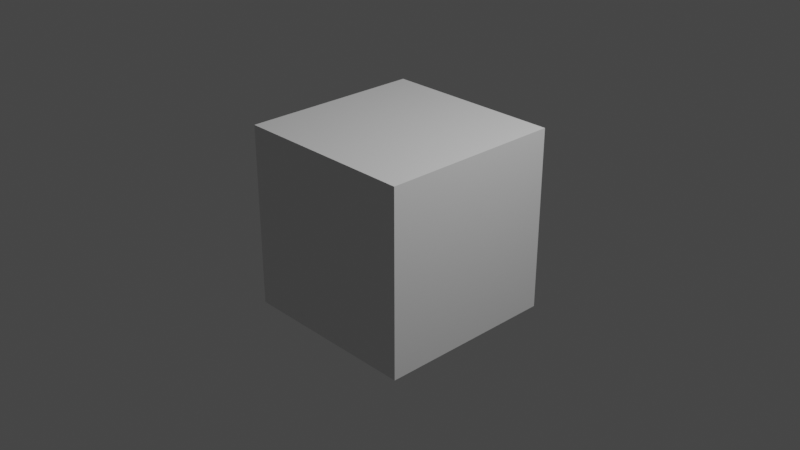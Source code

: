 # Source: Test.blend  (saved by Blender 3.0.9; exported with 4.5.12 LTS)
import bpy
from mathutils import Matrix  # noqa: F401  (used for matrix-valued properties, if any)

bpy.ops.wm.read_factory_settings(use_empty=True)
scene = bpy.context.scene
scene.name = 'Scene'

# ---- collections
col_collection = bpy.data.collections.new('Collection'); scene.collection.children.link(col_collection)

# ---- materials (node trees are filled in below, after node groups)
mat_material = bpy.data.materials.new('Material')
mat_material.alpha_threshold = 0.0
mat_material.use_transparent_shadow = False
mat_material.roughness = 0.5
mat_material.line_color = (0.0, 0.0, 0.0, 1.0)

# ---- material node trees
mat_material.use_nodes = True; mat_material.node_tree.nodes.clear()
_N = mat_material.node_tree.nodes; _L = mat_material.node_tree.links
n0 = _N.new('ShaderNodeOutputMaterial'); n0.name = 'Material Output'; n0.location = (300, 300)
n1 = _N.new('ShaderNodeBsdfPrincipled'); n1.name = 'Principled BSDF'; n1.location = (10, 300)
n1.distribution = 'GGX'
n1.subsurface_method = 'BURLEY'
n1.inputs[3].default_value = 1.45
n1.inputs[27].default_value = (0.0, 0.0, 0.0, 1.0)
n1.inputs[28].default_value = 1.0
_L.new(n1.outputs[0], n0.inputs[0])
n0.is_active_output = True

# ---- world
world_world = bpy.data.worlds.new('World'); scene.world = world_world
world_world.use_nodes = True; world_world.node_tree.nodes.clear()
_N = world_world.node_tree.nodes; _L = world_world.node_tree.links
n0 = _N.new('ShaderNodeOutputWorld'); n0.name = 'World Output'; n0.location = (300, 300)
n1 = _N.new('ShaderNodeBackground'); n1.name = 'Background'; n1.location = (10, 300)
n1.inputs[0].default_value = (0.05088, 0.05088, 0.05088, 1.0)
_L.new(n1.outputs[0], n0.inputs[0])
n0.is_active_output = True
world_world.color = (0.05088, 0.05088, 0.05088)
world_world.use_sun_shadow = False
world_world.sun_shadow_jitter_overblur = 0.0

# ---- cameras
cam_camera = bpy.data.cameras.new('Camera')
cam_camera.clip_end = 100.0
cam_camera.ortho_scale = 7.314
cam_camera.dof.focus_distance = 0.0
cam_camera.dof.aperture_fstop = 128.0

# ---- lights
light_light = bpy.data.lights.new('Light', 'POINT')
light_light.transmission_factor = 0.0
light_light.cutoff_distance = 30.0
light_light.energy = 1000.0
light_light.shadow_buffer_clip_start = 1.001
light_light.shadow_soft_size = 0.1
light_light.shadow_maximum_resolution = 0.006
light_light.use_absolute_resolution = True

# ---- meshes
me_cube = bpy.data.meshes.new('Cube')
me_cube.from_pydata([(1.0, 1.0, 1.0), (1.0, 1.0, -1.0), (1.0, -1.0, 1.0), (1.0, -1.0, -1.0), (-1.0, 1.0, 1.0), (-1.0, 1.0, -1.0), (-1.0, -1.0, 1.0), (-1.0, -1.0, -1.0)], [], [(0, 4, 6, 2), (3, 2, 6, 7), (7, 6, 4, 5), (5, 1, 3, 7), (1, 0, 2, 3), (5, 4, 0, 1)])
_uv = me_cube.uv_layers.new(name='UVMap')
_uv.uv.foreach_set('vector', [0.375, 0.0, 0.625, 0.0, 0.625, 0.25, 0.375, 0.25, 0.375, 0.25, 0.625, 0.25, 0.625, 0.5, 0.375, 0.5, 0.375, 0.5, 0.625, 0.5, 0.625, 0.75, 0.375, 0.75, 0.375, 0.75, 0.625, 0.75, 0.625, 1.0, 0.375, 1.0, 0.125, 0.5, 0.375, 0.5, 0.375, 0.75, 0.125, 0.75, 0.625, 0.5, 0.875, 0.5, 0.875, 0.75, 0.625, 0.75])
me_cube.materials.append(mat_material)
me_cube.use_remesh_preserve_volume = False
me_cube.use_remesh_preserve_attributes = False
me_cube.use_mirror_vertex_groups = False
me_cube.update()

# ---- objects
ob_cube = bpy.data.objects.new('Cube', me_cube)
ob_light = bpy.data.objects.new('Light', light_light)
ob_camera = bpy.data.objects.new('Camera', cam_camera)

# ---- transforms, parenting, visibility, modifiers, constraints
ob_cube.location = (0.0, 0.0, 0.0)
ob_cube.lock_rotations_4d = False
ob_cube.empty_display_type = 'ARROWS'
ob_cube.lineart.crease_threshold = 0.0
ob_light.location = (4.076, 1.005, 5.904)
ob_light.rotation_euler = (0.6503, 0.05522, 1.866)
ob_light.lock_rotations_4d = False
ob_light.empty_display_type = 'ARROWS'
ob_light.color = (0.0, 0.0, 0.0, 0.0)
ob_light.lineart.crease_threshold = 0.0
ob_camera.location = (7.359, -6.926, 4.958)
ob_camera.rotation_euler = (1.109, 0.0, 0.8149)
ob_camera.lock_rotations_4d = False
ob_camera.empty_display_type = 'ARROWS'
ob_camera.color = (0.0, 0.0, 0.0, 0.0)
ob_camera.display_type = 'WIRE'
ob_camera.lineart.crease_threshold = 0.0

# ---- collection membership
col_collection.objects.link(ob_cube)
col_collection.objects.link(ob_light)
col_collection.objects.link(ob_camera)

# ---- scene / render settings (as saved in the file)
scene.camera = ob_camera
scene.frame_start = 1; scene.frame_end = 250; scene.frame_set(1)
scene.render.engine = 'BLENDER_EEVEE_NEXT'
scene.cycles.use_denoising = False
scene.cycles.samples = 128
scene.cycles.sampling_pattern = 'TABULATED_SOBOL'
scene.cycles.use_adaptive_sampling = False
scene.cycles.use_light_tree = False
scene.view_settings.view_transform = 'Filmic'
bpy.context.view_layer.update()
